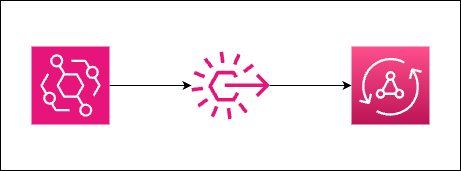

The diagram above was exported from draw.io. Its source (the exported page's mxGraphModel, read from the mxfile embedded in the PNG):
<mxGraphModel dx="825" dy="482" grid="1" gridSize="10" guides="1" tooltips="1" connect="1" arrows="1" fold="1" page="1" pageScale="1" pageWidth="850" pageHeight="1100" math="0" shadow="0">
  <root>
    <mxCell id="0" />
    <mxCell id="1" parent="0" />
    <mxCell id="2" value="" style="whiteSpace=wrap;html=1;" vertex="1" parent="1">
      <mxGeometry x="49" y="74" width="460" height="170" as="geometry" />
    </mxCell>
    <mxCell id="3" style="edgeStyle=none;html=1;" edge="1" parent="1" source="4" target="6">
      <mxGeometry relative="1" as="geometry" />
    </mxCell>
    <mxCell id="4" value="" style="sketch=0;points=[[0,0,0],[0.25,0,0],[0.5,0,0],[0.75,0,0],[1,0,0],[0,1,0],[0.25,1,0],[0.5,1,0],[0.75,1,0],[1,1,0],[0,0.25,0],[0,0.5,0],[0,0.75,0],[1,0.25,0],[1,0.5,0],[1,0.75,0]];outlineConnect=0;fontColor=#232F3E;fillColor=#E7157B;strokeColor=#ffffff;dashed=0;verticalLabelPosition=bottom;verticalAlign=top;align=center;html=1;fontSize=12;fontStyle=0;aspect=fixed;shape=mxgraph.aws4.resourceIcon;resIcon=mxgraph.aws4.eventbridge;" vertex="1" parent="1">
      <mxGeometry x="80" y="120" width="78" height="78" as="geometry" />
    </mxCell>
    <mxCell id="5" style="edgeStyle=none;html=1;entryX=0;entryY=0.5;entryDx=0;entryDy=0;entryPerimeter=0;" edge="1" parent="1" source="6" target="7">
      <mxGeometry relative="1" as="geometry" />
    </mxCell>
    <mxCell id="6" value="" style="sketch=0;outlineConnect=0;fontColor=#232F3E;gradientColor=none;fillColor=#E7157B;strokeColor=none;dashed=0;verticalLabelPosition=bottom;verticalAlign=top;align=center;html=1;fontSize=12;fontStyle=0;aspect=fixed;pointerEvents=1;shape=mxgraph.aws4.rule_3;" vertex="1" parent="1">
      <mxGeometry x="240" y="125" width="78" height="68" as="geometry" />
    </mxCell>
    <mxCell id="7" value="" style="sketch=0;points=[[0,0,0],[0.25,0,0],[0.5,0,0],[0.75,0,0],[1,0,0],[0,1,0],[0.25,1,0],[0.5,1,0],[0.75,1,0],[1,1,0],[0,0.25,0],[0,0.5,0],[0,0.75,0],[1,0.25,0],[1,0.5,0],[1,0.75,0]];outlineConnect=0;fontColor=#232F3E;gradientColor=#FF4F8B;gradientDirection=north;fillColor=#BC1356;strokeColor=#ffffff;dashed=0;verticalLabelPosition=bottom;verticalAlign=top;align=center;html=1;fontSize=12;fontStyle=0;aspect=fixed;shape=mxgraph.aws4.resourceIcon;resIcon=mxgraph.aws4.appsync;" vertex="1" parent="1">
      <mxGeometry x="400" y="120" width="78" height="78" as="geometry" />
    </mxCell>
  </root>
</mxGraphModel>